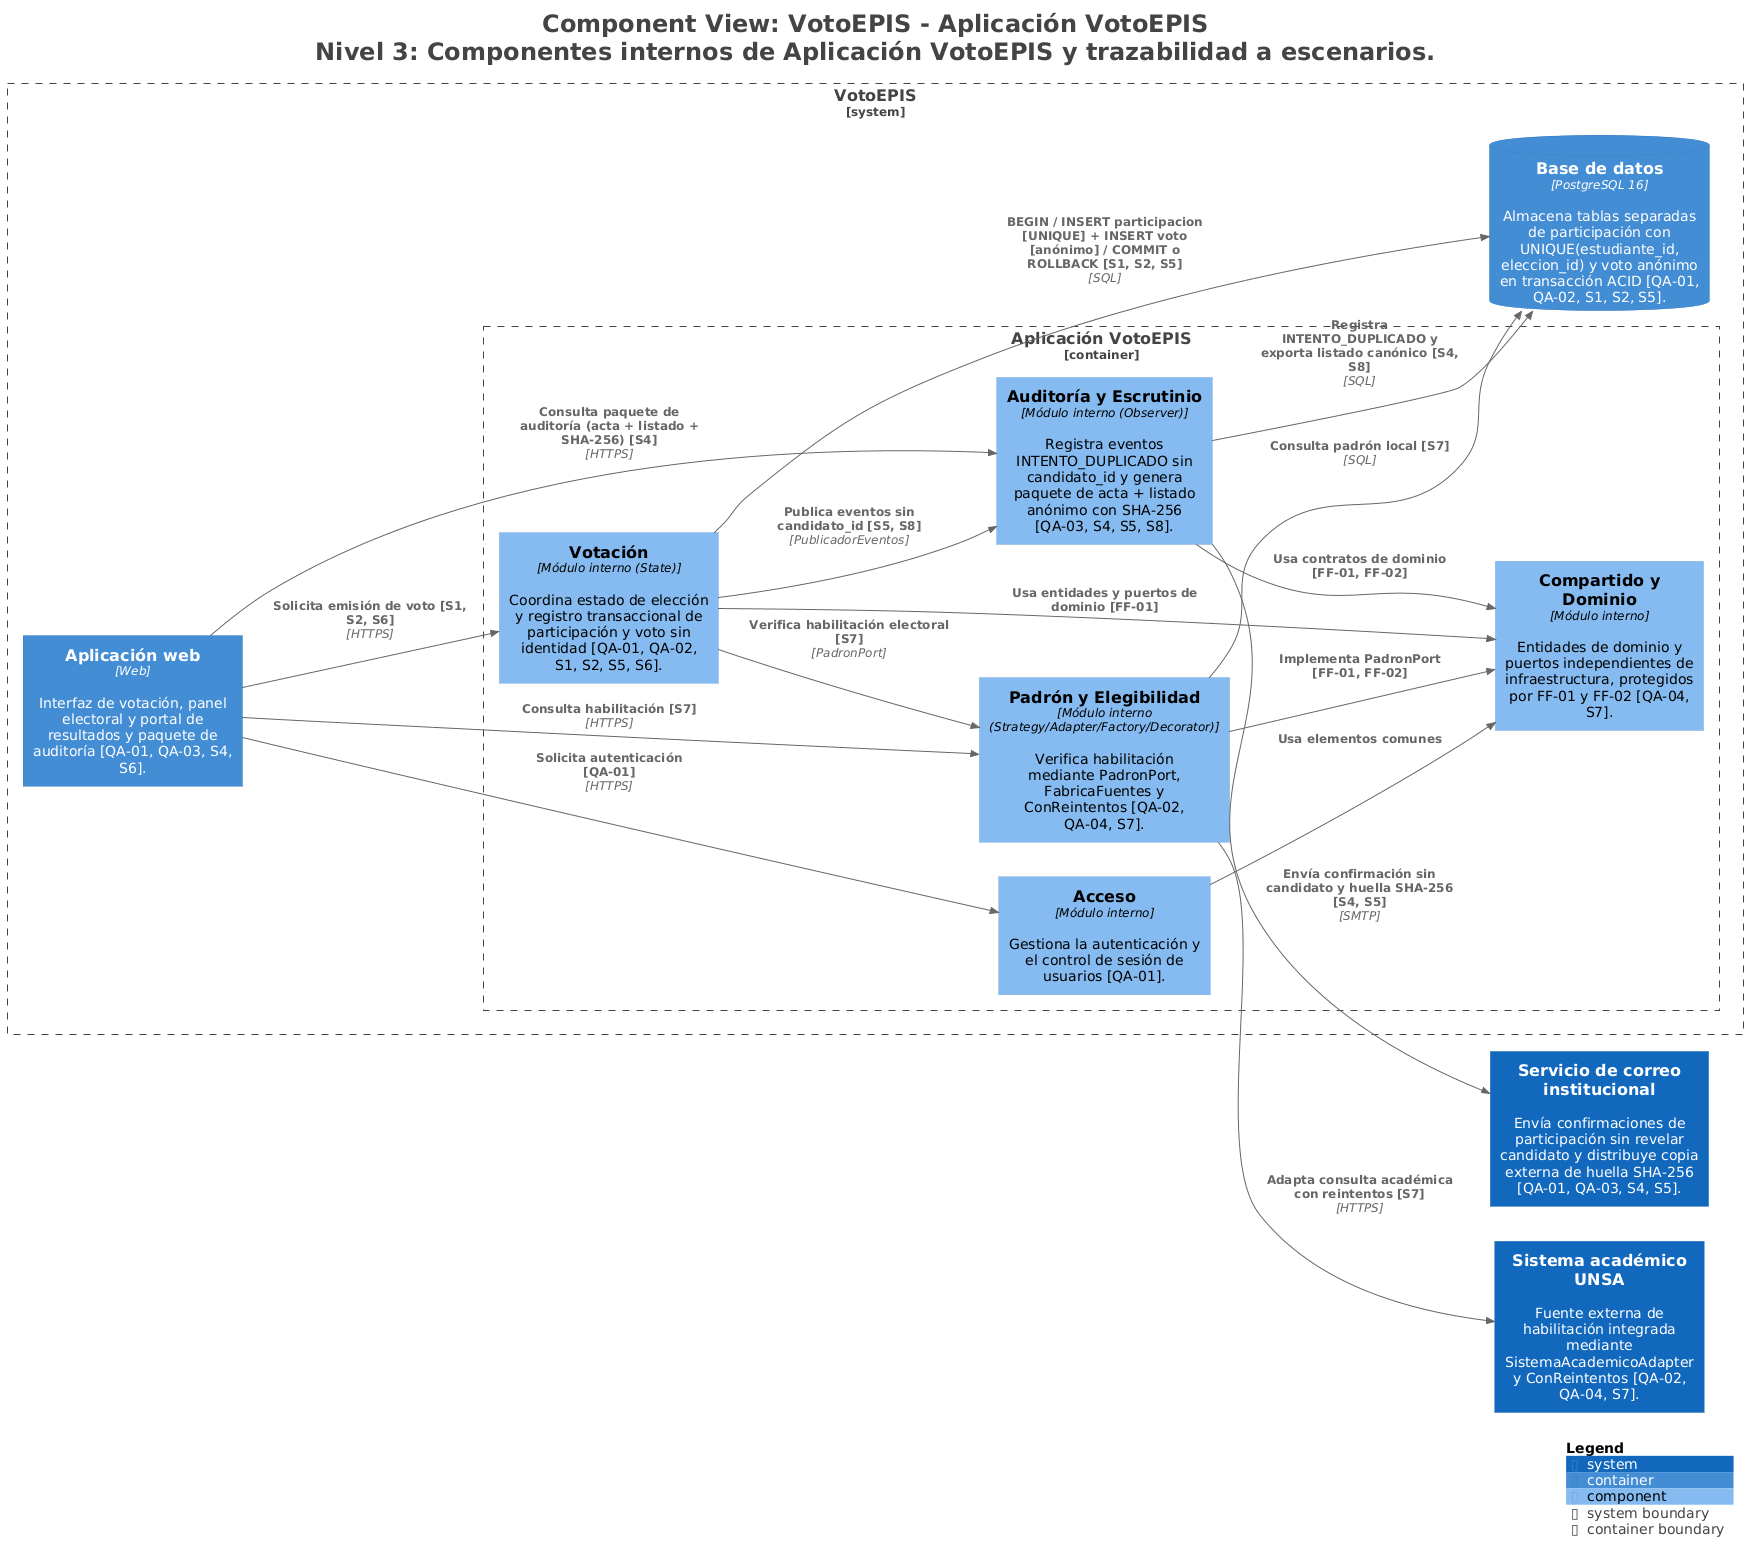

The diagram above was rendered by PlantUML. Its source (embedded in the PNG):
@startuml
title <size:24>Component View: VotoEPIS - Aplicación VotoEPIS</size>\n<size:24>Nivel 3: Componentes internos de Aplicación VotoEPIS y trazabilidad a escenarios.</size>

set separator none
left to right direction

<style>
  root {
    BackgroundColor: #ffffff
    FontColor: #444444
  }
</style>

!include <C4/C4>
!include <C4/C4_Context>
!include <C4/C4_Container>
!include <C4/C4_Component>

System(Serviciodecorreoinstitucional, "Servicio de correo institucional", $descr="Envía confirmaciones de participación sin revelar candidato y distribuye copia externa de huella SHA-256 [QA-01, QA-03, S4, S5].", $tags="", $link="")
System(SistemaacadémicoUNSA, "Sistema académico UNSA", $descr="Fuente externa de habilitación integrada mediante SistemaAcademicoAdapter y ConReintentos [QA-02, QA-04, S7].", $tags="", $link="")

System_Boundary("VotoEPIS_boundary", "VotoEPIS", $tags="") {
  Container_Boundary("VotoEPIS.AplicaciónVotoEPIS_boundary", "Aplicación VotoEPIS", $tags="") {
    Component(VotoEPIS.AplicaciónVotoEPIS.AuditoríayEscrutinio, "Auditoría y Escrutinio", $techn="Módulo interno (Observer)", $descr="Registra eventos INTENTO_DUPLICADO sin candidato_id y genera paquete de acta + listado anónimo con SHA-256 [QA-03, S4, S5, S8].", $tags="", $link="")
    Component(VotoEPIS.AplicaciónVotoEPIS.CompartidoyDominio, "Compartido y Dominio", $techn="Módulo interno", $descr="Entidades de dominio y puertos independientes de infraestructura, protegidos por FF-01 y FF-02 [QA-04, S7].", $tags="", $link="")
    Component(VotoEPIS.AplicaciónVotoEPIS.Acceso, "Acceso", $techn="Módulo interno", $descr="Gestiona la autenticación y el control de sesión de usuarios [QA-01].", $tags="", $link="")
    Component(VotoEPIS.AplicaciónVotoEPIS.PadrónyElegibilidad, "Padrón y Elegibilidad", $techn="Módulo interno (Strategy/Adapter/Factory/Decorator)", $descr="Verifica habilitación mediante PadronPort, FabricaFuentes y ConReintentos [QA-02, QA-04, S7].", $tags="", $link="")
    Component(VotoEPIS.AplicaciónVotoEPIS.Votación, "Votación", $techn="Módulo interno (State)", $descr="Coordina estado de elección y registro transaccional de participación y voto sin identidad [QA-01, QA-02, S1, S2, S5, S6].", $tags="", $link="")
  }

  ContainerDb(VotoEPIS.Basededatos, "Base de datos", $techn="PostgreSQL 16", $descr="Almacena tablas separadas de participación con UNIQUE(estudiante_id, eleccion_id) y voto anónimo en transacción ACID [QA-01, QA-02, S1, S2, S5].", $tags="", $link="")
  Container(VotoEPIS.Aplicaciónweb, "Aplicación web", $techn="Web", $descr="Interfaz de votación, panel electoral y portal de resultados y paquete de auditoría [QA-01, QA-03, S4, S6].", $tags="", $link="")
}

Rel(VotoEPIS.Aplicaciónweb, VotoEPIS.AplicaciónVotoEPIS.Acceso, "Solicita autenticación [QA-01]", $techn="HTTPS", $tags="", $link="")
Rel(VotoEPIS.Aplicaciónweb, VotoEPIS.AplicaciónVotoEPIS.Votación, "Solicita emisión de voto [S1, S2, S6]", $techn="HTTPS", $tags="", $link="")
Rel(VotoEPIS.Aplicaciónweb, VotoEPIS.AplicaciónVotoEPIS.PadrónyElegibilidad, "Consulta habilitación [S7]", $techn="HTTPS", $tags="", $link="")
Rel(VotoEPIS.Aplicaciónweb, VotoEPIS.AplicaciónVotoEPIS.AuditoríayEscrutinio, "Consulta paquete de auditoría (acta + listado + SHA-256) [S4]", $techn="HTTPS", $tags="", $link="")
Rel(VotoEPIS.AplicaciónVotoEPIS.Votación, VotoEPIS.AplicaciónVotoEPIS.PadrónyElegibilidad, "Verifica habilitación electoral [S7]", $techn="PadronPort", $tags="", $link="")
Rel(VotoEPIS.AplicaciónVotoEPIS.Votación, VotoEPIS.AplicaciónVotoEPIS.AuditoríayEscrutinio, "Publica eventos sin candidato_id [S5, S8]", $techn="PublicadorEventos", $tags="", $link="")
Rel(VotoEPIS.AplicaciónVotoEPIS.Votación, VotoEPIS.AplicaciónVotoEPIS.CompartidoyDominio, "Usa entidades y puertos de dominio [FF-01]", $techn="", $tags="", $link="")
Rel(VotoEPIS.AplicaciónVotoEPIS.PadrónyElegibilidad, VotoEPIS.AplicaciónVotoEPIS.CompartidoyDominio, "Implementa PadronPort [FF-01, FF-02]", $techn="", $tags="", $link="")
Rel(VotoEPIS.AplicaciónVotoEPIS.AuditoríayEscrutinio, VotoEPIS.AplicaciónVotoEPIS.CompartidoyDominio, "Usa contratos de dominio [FF-01, FF-02]", $techn="", $tags="", $link="")
Rel(VotoEPIS.AplicaciónVotoEPIS.Acceso, VotoEPIS.AplicaciónVotoEPIS.CompartidoyDominio, "Usa elementos comunes", $techn="", $tags="", $link="")
Rel(VotoEPIS.AplicaciónVotoEPIS.Votación, VotoEPIS.Basededatos, "BEGIN / INSERT participacion [UNIQUE] + INSERT voto [anónimo] / COMMIT o ROLLBACK [S1, S2, S5]", $techn="SQL", $tags="", $link="")
Rel(VotoEPIS.AplicaciónVotoEPIS.PadrónyElegibilidad, VotoEPIS.Basededatos, "Consulta padrón local [S7]", $techn="SQL", $tags="", $link="")
Rel(VotoEPIS.AplicaciónVotoEPIS.PadrónyElegibilidad, SistemaacadémicoUNSA, "Adapta consulta académica con reintentos [S7]", $techn="HTTPS", $tags="", $link="")
Rel(VotoEPIS.AplicaciónVotoEPIS.AuditoríayEscrutinio, VotoEPIS.Basededatos, "Registra INTENTO_DUPLICADO y exporta listado canónico [S4, S8]", $techn="SQL", $tags="", $link="")
Rel(VotoEPIS.AplicaciónVotoEPIS.AuditoríayEscrutinio, Serviciodecorreoinstitucional, "Envía confirmación sin candidato y huella SHA-256 [S4, S5]", $techn="SMTP", $tags="", $link="")

SHOW_LEGEND(true)
hide stereotypes
@enduml